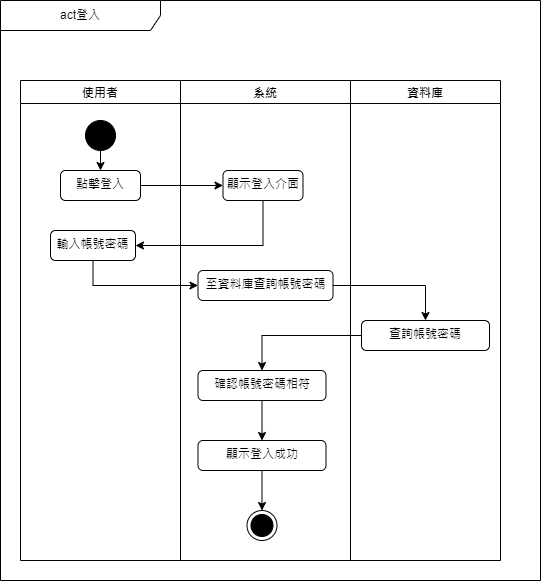

The diagram above was exported from draw.io. Its source (the exported page's mxGraphModel, read from the mxfile embedded in the PNG):
<mxGraphModel dx="794" dy="1631" grid="1" gridSize="10" guides="1" tooltips="1" connect="1" arrows="1" fold="1" page="1" pageScale="1" pageWidth="827" pageHeight="1169" math="0" shadow="0">
  <root>
    <mxCell id="0" />
    <mxCell id="1" parent="0" />
    <mxCell id="T3vH8u9bKp4208W5_UCb-1" value="act登入" style="shape=umlFrame;whiteSpace=wrap;html=1;pointerEvents=0;recursiveResize=0;container=1;collapsible=0;width=160;" parent="1" vertex="1">
      <mxGeometry x="130" y="-70" width="540" height="580" as="geometry" />
    </mxCell>
    <mxCell id="T3vH8u9bKp4208W5_UCb-2" value="使用者" style="swimlane;" parent="T3vH8u9bKp4208W5_UCb-1" vertex="1">
      <mxGeometry x="20" y="80" width="160" height="480" as="geometry" />
    </mxCell>
    <mxCell id="T3vH8u9bKp4208W5_UCb-3" style="edgeStyle=orthogonalEdgeStyle;rounded=0;orthogonalLoop=1;jettySize=auto;html=1;exitX=0.5;exitY=1;exitDx=0;exitDy=0;entryX=0.5;entryY=0;entryDx=0;entryDy=0;" parent="T3vH8u9bKp4208W5_UCb-2" source="T3vH8u9bKp4208W5_UCb-4" target="T3vH8u9bKp4208W5_UCb-5" edge="1">
      <mxGeometry relative="1" as="geometry" />
    </mxCell>
    <mxCell id="T3vH8u9bKp4208W5_UCb-4" value="" style="ellipse;fillColor=strokeColor;html=1;" parent="T3vH8u9bKp4208W5_UCb-2" vertex="1">
      <mxGeometry x="65" y="40" width="30" height="30" as="geometry" />
    </mxCell>
    <mxCell id="T3vH8u9bKp4208W5_UCb-5" value="點擊登入" style="html=1;align=center;verticalAlign=top;rounded=1;absoluteArcSize=1;arcSize=10;dashed=0;whiteSpace=wrap;" parent="T3vH8u9bKp4208W5_UCb-2" vertex="1">
      <mxGeometry x="40" y="90" width="80" height="30" as="geometry" />
    </mxCell>
    <mxCell id="T3vH8u9bKp4208W5_UCb-6" value="輸入帳號密碼" style="html=1;align=center;verticalAlign=top;rounded=1;absoluteArcSize=1;arcSize=10;dashed=0;whiteSpace=wrap;" parent="T3vH8u9bKp4208W5_UCb-2" vertex="1">
      <mxGeometry x="30" y="150" width="85" height="30" as="geometry" />
    </mxCell>
    <mxCell id="T3vH8u9bKp4208W5_UCb-7" value="系統" style="swimlane;" parent="T3vH8u9bKp4208W5_UCb-1" vertex="1">
      <mxGeometry x="180" y="80" width="170" height="480" as="geometry" />
    </mxCell>
    <mxCell id="T3vH8u9bKp4208W5_UCb-8" value="顯示登入介面" style="html=1;align=center;verticalAlign=top;rounded=1;absoluteArcSize=1;arcSize=10;dashed=0;whiteSpace=wrap;" parent="T3vH8u9bKp4208W5_UCb-7" vertex="1">
      <mxGeometry x="42.5" y="90" width="80" height="30" as="geometry" />
    </mxCell>
    <mxCell id="T3vH8u9bKp4208W5_UCb-9" value="至資料庫查詢帳號密碼" style="html=1;align=center;verticalAlign=top;rounded=1;absoluteArcSize=1;arcSize=10;dashed=0;whiteSpace=wrap;" parent="T3vH8u9bKp4208W5_UCb-7" vertex="1">
      <mxGeometry x="17.5" y="190" width="135" height="30" as="geometry" />
    </mxCell>
    <mxCell id="T3vH8u9bKp4208W5_UCb-10" value="" style="ellipse;html=1;shape=endState;fillColor=strokeColor;" parent="T3vH8u9bKp4208W5_UCb-7" vertex="1">
      <mxGeometry x="66.5" y="430" width="30" height="30" as="geometry" />
    </mxCell>
    <mxCell id="X7K2rcKPOUSzyEP3v2FQ-2" value="" style="edgeStyle=orthogonalEdgeStyle;rounded=0;orthogonalLoop=1;jettySize=auto;html=1;entryX=0.5;entryY=0;entryDx=0;entryDy=0;" parent="T3vH8u9bKp4208W5_UCb-7" source="T3vH8u9bKp4208W5_UCb-12" target="X7K2rcKPOUSzyEP3v2FQ-3" edge="1">
      <mxGeometry relative="1" as="geometry" />
    </mxCell>
    <mxCell id="T3vH8u9bKp4208W5_UCb-12" value="確認帳號密碼相符" style="html=1;align=center;verticalAlign=top;rounded=1;absoluteArcSize=1;arcSize=10;dashed=0;whiteSpace=wrap;" parent="T3vH8u9bKp4208W5_UCb-7" vertex="1">
      <mxGeometry x="17.5" y="290" width="128" height="30" as="geometry" />
    </mxCell>
    <mxCell id="X7K2rcKPOUSzyEP3v2FQ-5" style="edgeStyle=orthogonalEdgeStyle;rounded=0;orthogonalLoop=1;jettySize=auto;html=1;entryX=0.5;entryY=0;entryDx=0;entryDy=0;" parent="T3vH8u9bKp4208W5_UCb-7" source="X7K2rcKPOUSzyEP3v2FQ-3" target="T3vH8u9bKp4208W5_UCb-10" edge="1">
      <mxGeometry relative="1" as="geometry" />
    </mxCell>
    <mxCell id="X7K2rcKPOUSzyEP3v2FQ-3" value="顯示登入成功" style="html=1;align=center;verticalAlign=top;rounded=1;absoluteArcSize=1;arcSize=10;dashed=0;whiteSpace=wrap;" parent="T3vH8u9bKp4208W5_UCb-7" vertex="1">
      <mxGeometry x="17.5" y="360" width="128" height="30" as="geometry" />
    </mxCell>
    <mxCell id="T3vH8u9bKp4208W5_UCb-13" style="edgeStyle=orthogonalEdgeStyle;rounded=0;orthogonalLoop=1;jettySize=auto;html=1;exitX=1;exitY=0.5;exitDx=0;exitDy=0;entryX=0;entryY=0.5;entryDx=0;entryDy=0;" parent="T3vH8u9bKp4208W5_UCb-1" source="T3vH8u9bKp4208W5_UCb-5" target="T3vH8u9bKp4208W5_UCb-8" edge="1">
      <mxGeometry relative="1" as="geometry" />
    </mxCell>
    <mxCell id="T3vH8u9bKp4208W5_UCb-14" style="edgeStyle=orthogonalEdgeStyle;rounded=0;orthogonalLoop=1;jettySize=auto;html=1;exitX=0.5;exitY=1;exitDx=0;exitDy=0;entryX=1;entryY=0.5;entryDx=0;entryDy=0;" parent="T3vH8u9bKp4208W5_UCb-1" source="T3vH8u9bKp4208W5_UCb-8" target="T3vH8u9bKp4208W5_UCb-6" edge="1">
      <mxGeometry relative="1" as="geometry" />
    </mxCell>
    <mxCell id="T3vH8u9bKp4208W5_UCb-15" value="資料庫" style="swimlane;" parent="T3vH8u9bKp4208W5_UCb-1" vertex="1">
      <mxGeometry x="350" y="80" width="150" height="480" as="geometry" />
    </mxCell>
    <mxCell id="T3vH8u9bKp4208W5_UCb-16" value="查詢帳號密碼" style="html=1;align=center;verticalAlign=top;rounded=1;absoluteArcSize=1;arcSize=10;dashed=0;whiteSpace=wrap;" parent="T3vH8u9bKp4208W5_UCb-15" vertex="1">
      <mxGeometry x="11" y="240" width="128" height="30" as="geometry" />
    </mxCell>
    <mxCell id="T3vH8u9bKp4208W5_UCb-17" style="edgeStyle=orthogonalEdgeStyle;rounded=0;orthogonalLoop=1;jettySize=auto;html=1;" parent="T3vH8u9bKp4208W5_UCb-1" source="T3vH8u9bKp4208W5_UCb-9" target="T3vH8u9bKp4208W5_UCb-16" edge="1">
      <mxGeometry relative="1" as="geometry" />
    </mxCell>
    <mxCell id="T3vH8u9bKp4208W5_UCb-18" style="edgeStyle=orthogonalEdgeStyle;rounded=0;orthogonalLoop=1;jettySize=auto;html=1;exitX=0.5;exitY=1;exitDx=0;exitDy=0;entryX=0;entryY=0.5;entryDx=0;entryDy=0;" parent="T3vH8u9bKp4208W5_UCb-1" source="T3vH8u9bKp4208W5_UCb-6" target="T3vH8u9bKp4208W5_UCb-9" edge="1">
      <mxGeometry relative="1" as="geometry" />
    </mxCell>
    <mxCell id="T3vH8u9bKp4208W5_UCb-19" style="edgeStyle=orthogonalEdgeStyle;rounded=0;orthogonalLoop=1;jettySize=auto;html=1;exitX=0;exitY=0.5;exitDx=0;exitDy=0;" parent="T3vH8u9bKp4208W5_UCb-1" source="T3vH8u9bKp4208W5_UCb-16" target="T3vH8u9bKp4208W5_UCb-12" edge="1">
      <mxGeometry relative="1" as="geometry" />
    </mxCell>
  </root>
</mxGraphModel>